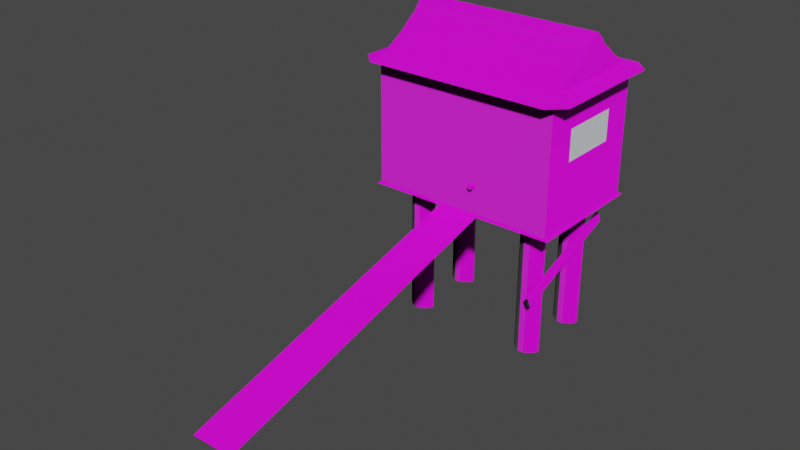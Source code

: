 # Source: House.blend  (saved by Blender 2.83.19; exported with 4.5.12 LTS)
import bpy
from mathutils import Matrix  # noqa: F401  (used for matrix-valued properties, if any)

bpy.ops.wm.read_factory_settings(use_empty=True)
scene = bpy.context.scene
scene.name = 'Scene'

# ---- collections
col_collection = bpy.data.collections.new('Collection'); scene.collection.children.link(col_collection)

# ---- images (referenced by path relative to the original .blend; pixels are not part of the script)
import os
ASSET_DIR = os.environ.get("B2B_ASSET_DIR", "")  # directory of the original .blend (textures are referenced by path, not embedded)
HERE = os.path.dirname(os.path.abspath(__file__))  # packed textures are extracted next to this script under _unpacked/

def load_image(name, relpath, width, height, colorspace="sRGB"):
    """Load a texture the original file referenced (path relative to the .blend, or extracted next to this script)."""
    p = next((c for c in (os.path.join(HERE, relpath), os.path.join(ASSET_DIR, relpath)) if relpath and os.path.exists(c)), "")
    if p:
        img = bpy.data.images.load(p, check_existing=True)
        img.name = name
    else:  # same state as the original file: an image datablock whose file is absent (Cycles renders it pink)
        img = bpy.data.images.new(name, width, height)
        img.source = "FILE"
        img.filepath = "//" + (relpath or name)
    img.colorspace_settings.name = colorspace
    return img
img_planks012_1k_color_png = load_image('Planks012_1K_Color.png', 'Planks012_1K_Color.png', 1024, 1024, 'sRGB')
img_planks012_1k_normal_png = load_image('Planks012_1K_Normal.png', 'Planks012_1K_Normal.png', 1024, 1024, 'sRGB')
img_wood_shingles_1_png = load_image('wood_shingles_1.png', 'wood_shingles_1.png', 1024, 1024, 'sRGB')
img_wood_shingles_1_normal_png = load_image('wood_shingles_1.normal.png', 'wood_shingles_1.normal.png', 1024, 1024, 'sRGB')
img_metal008_1k_color_png = load_image('Metal008_1K_Color.png', 'Metal008_1K_Color.png', 1024, 1024, 'sRGB')
img_metal008_1k_normal_png = load_image('Metal008_1K_Normal.png', 'Metal008_1K_Normal.png', 1024, 1024, 'sRGB')

# ---- materials (node trees are filled in below, after node groups)
mat_planks = bpy.data.materials.new('Planks')
mat_planks.alpha_threshold = 0.0
mat_planks.use_transparent_shadow = False
mat_planks.line_color = (0.0, 0.0, 0.0, 1.0)
mat_shingles = bpy.data.materials.new('Shingles')
mat_shingles.use_transparent_shadow = False
mat_glass = bpy.data.materials.new('Glass')
mat_glass.use_transparent_shadow = False
mat_brass = bpy.data.materials.new('Brass')
mat_brass.use_transparent_shadow = False

# ---- material node trees
mat_planks.use_nodes = True; mat_planks.node_tree.nodes.clear()
_N = mat_planks.node_tree.nodes; _L = mat_planks.node_tree.links
n0 = _N.new('ShaderNodeTexImage'); n0.name = 'Image Texture'; n0.location = (-411, 231)
n0.image = img_planks012_1k_color_png
n1 = _N.new('ShaderNodeTexImage'); n1.name = 'Image Texture.001'; n1.location = (-399, -196)
n1.image = img_planks012_1k_normal_png
n2 = _N.new('ShaderNodeOutputMaterial'); n2.name = 'Material Output'; n2.location = (856, 280)
n3 = _N.new('ShaderNodeMixShader'); n3.name = 'Mix Shader'; n3.location = (497, 228)
n4 = _N.new('ShaderNodeBsdfPrincipled'); n4.name = 'Principled BSDF'; n4.location = (10, 300)
n4.distribution = 'GGX'
n4.subsurface_method = 'BURLEY'
n4.inputs[2].default_value = 0.4
n4.inputs[3].default_value = 1.45
n4.inputs[27].default_value = (0.0, 0.0, 0.0, 1.0)
n4.inputs[28].default_value = 1.0
n5 = _N.new('ShaderNodeNewGeometry'); n5.name = 'Geometry'; n5.location = (304, 447)
n6 = _N.new('ShaderNodeBsdfDiffuse'); n6.name = 'Diffuse BSDF'; n6.location = (307, -5)
n6.inputs[0].default_value = (0.0, 0.0, 0.0, 1.0)
_L.new(n0.outputs[0], n4.inputs[0])
_L.new(n1.outputs[0], n4.inputs[5])
_L.new(n4.outputs[0], n3.inputs[1])
_L.new(n3.outputs[0], n2.inputs[0])
_L.new(n5.outputs[6], n3.inputs[0])
_L.new(n6.outputs[0], n3.inputs[2])
n2.is_active_output = True
mat_shingles.use_nodes = True; mat_shingles.node_tree.nodes.clear()
_N = mat_shingles.node_tree.nodes; _L = mat_shingles.node_tree.links
n0 = _N.new('ShaderNodeOutputMaterial'); n0.name = 'Material Output'; n0.location = (874, 251)
n1 = _N.new('ShaderNodeMixShader'); n1.name = 'Mix Shader'; n1.location = (554, 187)
n2 = _N.new('ShaderNodeTexImage'); n2.name = 'Image Texture'; n2.location = (-307, 93)
n2.image = img_wood_shingles_1_png
n3 = _N.new('ShaderNodeTexImage'); n3.name = 'Image Texture.001'; n3.location = (-353, -309)
n3.image = img_wood_shingles_1_normal_png
n4 = _N.new('ShaderNodeNewGeometry'); n4.name = 'Geometry'; n4.location = (350, 400)
n5 = _N.new('ShaderNodeBsdfPrincipled'); n5.name = 'Principled BSDF'; n5.location = (-17, 113)
n5.distribution = 'GGX'
n5.subsurface_method = 'BURLEY'
n5.inputs[3].default_value = 1.45
n5.inputs[27].default_value = (0.0, 0.0, 0.0, 1.0)
n5.inputs[28].default_value = 1.0
n6 = _N.new('ShaderNodeBsdfDiffuse'); n6.name = 'Diffuse BSDF'; n6.location = (307, -5)
n6.inputs[0].default_value = (0.0, 0.0, 0.0, 1.0)
_L.new(n2.outputs[0], n5.inputs[0])
_L.new(n3.outputs[0], n5.inputs[5])
_L.new(n1.outputs[0], n0.inputs[0])
_L.new(n4.outputs[6], n1.inputs[0])
_L.new(n5.outputs[0], n1.inputs[1])
_L.new(n6.outputs[0], n1.inputs[2])
n0.is_active_output = True
mat_glass.use_nodes = True; mat_glass.node_tree.nodes.clear()
_N = mat_glass.node_tree.nodes; _L = mat_glass.node_tree.links
n0 = _N.new('ShaderNodeBsdfPrincipled'); n0.name = 'Principled BSDF'; n0.location = (10, 300)
n0.distribution = 'GGX'
n0.subsurface_method = 'BURLEY'
n0.inputs[0].default_value = (0.8228, 0.8714, 0.8879, 1.0)
n0.inputs[3].default_value = 1.45
n0.inputs[27].default_value = (0.0, 0.0, 0.0, 1.0)
n0.inputs[28].default_value = 1.0
n1 = _N.new('ShaderNodeOutputMaterial'); n1.name = 'Material Output'; n1.location = (300, 300)
_L.new(n0.outputs[0], n1.inputs[0])
n1.is_active_output = True
mat_brass.use_nodes = True; mat_brass.node_tree.nodes.clear()
_N = mat_brass.node_tree.nodes; _L = mat_brass.node_tree.links
n0 = _N.new('ShaderNodeBsdfPrincipled'); n0.name = 'Principled BSDF'; n0.location = (10, 300)
n0.distribution = 'GGX'
n0.subsurface_method = 'BURLEY'
n0.inputs[3].default_value = 1.45
n0.inputs[27].default_value = (0.0, 0.0, 0.0, 1.0)
n0.inputs[28].default_value = 1.0
n1 = _N.new('ShaderNodeOutputMaterial'); n1.name = 'Material Output'; n1.location = (300, 300)
n2 = _N.new('ShaderNodeTexImage'); n2.name = 'Image Texture'; n2.location = (-280, 280)
n2.image = img_metal008_1k_color_png
n3 = _N.new('ShaderNodeTexImage'); n3.name = 'Image Texture.001'; n3.location = (-338, -118)
n3.image = img_metal008_1k_normal_png
_L.new(n0.outputs[0], n1.inputs[0])
_L.new(n2.outputs[0], n0.inputs[0])
n1.is_active_output = True

# ---- world
world_world = bpy.data.worlds.new('World'); scene.world = world_world
world_world.use_nodes = True; world_world.node_tree.nodes.clear()
_N = world_world.node_tree.nodes; _L = world_world.node_tree.links
n0 = _N.new('ShaderNodeOutputWorld'); n0.name = 'World Output'; n0.location = (300, 300)
n1 = _N.new('ShaderNodeBackground'); n1.name = 'Background'; n1.location = (10, 300)
n1.inputs[0].default_value = (0.05088, 0.05088, 0.05088, 1.0)
_L.new(n1.outputs[0], n0.inputs[0])
n0.is_active_output = True
world_world.color = (0.05088, 0.05088, 0.05088)
world_world.use_sun_shadow = False
world_world.sun_shadow_jitter_overblur = 0.0

# ---- meshes
me_cube = bpy.data.meshes.new('Cube')
me_cube.from_pydata([(4.872, -3.631, -5.001), (4.872, 3.873, -2.227), (4.872, -3.873, -4.344), (5.072, -3.631, -5.001), (5.072, 3.873, -2.227), (5.072, -3.873, -4.344), (5.072, 3.631, -1.571), (4.872, 3.631, -1.571), (6.0, 5.0, 8.0), (6.0, -4.0, 8.0), (-6.0, 5.0, 8.0), (-6.0, -4.0, 8.0), (6.0, 0.0, 11.0), (-6.0, 0.0, 11.0), (6.0, 0.0, 11.0), (-6.0, 0.0, 11.0), (-6.0, -0.5198, 10.57), (-6.0, -0.854, 10.14), (-6.0, -1.449, 9.714), (-6.0, -1.932, 9.286), (-6.0, -2.636, 8.857), (6.0, -2.636, 8.857), (6.0, -1.932, 9.286), (6.0, -1.449, 9.714), (6.0, -0.854, 10.14), (6.0, -0.5198, 10.57), (6.0, 0.5198, 10.57), (6.0, 0.854, 10.14), (6.0, 1.449, 9.714), (6.0, 1.932, 9.286), (6.0, 2.636, 8.857), (-6.0, 2.636, 8.857), (-6.0, 1.932, 9.286), (-6.0, 1.449, 9.714), (-6.0, 0.854, 10.14), (-6.0, 0.5198, 10.57), (-1.315, -4.0, 0.0), (1.315, -4.0, 4.0), (1.315, -4.0, 0.0), (-1.315, -4.0, 4.0), (-6.0, -4.0, 8.0), (-6.0, -3.356, 8.429), (-6.0, -5.0, 8.0), (6.0, -4.0, 8.0), (6.0, -5.0, 8.0), (6.0, -3.356, 8.429), (-6.0, -4.0, 0.0), (6.0, -4.0, 0.0), (-6.0, -4.0, 8.0), (6.0, -4.0, 8.0), (7.0, 4.0, 8.0), (7.0, -4.0, 8.0), (6.0, 4.0, 0.0), (-6.0, 4.0, 0.0), (6.0, 4.0, 8.0), (6.0, 4.0, 8.0), (-6.0, 4.0, 8.0), (-6.0, 4.0, 8.0), (6.0, 3.356, 8.429), (-6.0, 3.356, 8.429), (6.0, 4.0, 8.0), (-6.0, 4.0, 8.0), (-7.0, -4.0, 8.0), (-7.0, 4.0, 8.0), (6.0, 4.0, 4.0), (-6.0, 4.0, 4.0), (6.0, 0.0, 8.0), (-6.0, 0.0, 8.0), (-6.0, -4.0, 4.0), (6.0, -4.0, 4.0), (6.0, 0.0, 4.0), (-6.0, 0.0, 4.0), (6.0, 4.0, 2.0), (-6.0, 4.0, 2.0), (6.0, -2.0, 8.0), (-6.0, 2.0, 8.0), (-6.0, -4.0, 6.0), (6.0, -4.0, 2.0), (6.0, 4.0, 6.0), (-6.0, 4.0, 6.0), (6.0, 2.0, 8.0), (-6.0, -2.0, 8.0), (-6.0, -4.0, 2.0), (6.0, -4.0, 6.0), (6.0, -2.0, 4.0), (6.0, 2.0, 4.0), (6.0, 0.0, 6.0), (-6.0, 2.0, 4.0), (-6.0, -2.0, 4.0), (-6.0, 0.0, 6.0), (-6.0, -2.0, 6.0), (6.0, 2.0, 6.0), (6.0, -2.0, 6.0), (-6.0, 2.0, 6.0), (-6.237, -4.158, -0.1022), (6.237, -4.158, -0.1022), (6.237, 4.158, -0.1022), (-6.237, 4.158, -0.1022), (3.284, 2.079, -0.1022), (-3.284, 2.079, -0.1022), (-3.284, -2.079, -0.1022), (3.284, -2.079, -0.1022), (-4.678, -2.599, -0.1022), (-4.678, 2.599, -0.1022), (4.678, 2.599, -0.1022), (4.678, -2.599, -0.1022), (3.898, 1.559, -0.1022), (-3.898, 1.559, -0.1022), (3.898, -1.559, -0.1022), (-3.898, -1.559, -0.1022), (-3.508, -4.158, -0.1022), (3.508, 4.158, -0.1022), (3.284, 2.339, -0.1022), (-3.284, 2.339, -0.1022), (4.902, 2.079, -0.1022), (4.902, -2.079, -0.1022), (4.678, -1.819, -0.1022), (-4.678, -1.819, -0.1022), (-4.902, 2.079, -0.1022), (-4.902, -2.079, -0.1022), (3.508, -4.158, -0.1022), (-3.508, 4.158, -0.1022), (-3.284, -2.339, -0.1022), (3.284, -2.339, -0.1022), (-4.678, 1.819, -0.1022), (4.678, 1.819, -0.1022), (3.898, -2.859, -0.1022), (3.508, -2.599, -0.1022), (4.288, 1.559, -0.1022), (3.898, 2.859, -0.1022), (3.508, 2.599, -0.1022), (-4.288, 1.559, -0.1022), (-3.898, -2.859, -0.1022), (-3.508, -2.599, -0.1022), (4.288, -1.559, -0.1022), (-4.288, -1.559, -0.1022), (-3.898, 2.859, -0.1022), (-3.508, 2.599, -0.1022), (4.902, 2.339, -0.1022), (-4.288, 2.859, -0.1022), (3.508, -1.819, -0.1022), (-4.902, -2.339, -0.1022), (-4.288, -2.859, -0.1022), (-3.508, 1.819, -0.1022), (4.288, 2.859, -0.1022), (3.508, 1.819, -0.1022), (4.902, -2.339, -0.1022), (4.288, -2.859, -0.1022), (-4.902, 2.339, -0.1022), (-3.508, -1.819, -0.1022), (3.284, 2.339, -8.883), (3.284, 2.079, -8.883), (-3.284, 2.339, -8.883), (-3.284, 2.079, -8.883), (4.678, -1.819, -8.883), (4.902, -2.079, -8.883), (4.288, 1.559, -8.883), (3.898, 1.559, -8.883), (4.288, -1.559, -8.883), (3.898, -1.559, -8.883), (-3.508, 2.599, -8.883), (-3.898, 2.859, -8.883), (-4.678, -1.819, -8.883), (-4.902, -2.079, -8.883), (-3.284, -2.079, -8.883), (-3.284, -2.339, -8.883), (3.284, -2.079, -8.883), (3.284, -2.339, -8.883), (-4.902, 2.079, -8.883), (-4.678, 1.819, -8.883), (4.902, 2.079, -8.883), (4.678, 1.819, -8.883), (3.898, -2.859, -8.883), (3.508, -2.599, -8.883), (3.898, 2.859, -8.883), (3.508, 2.599, -8.883), (-3.898, 1.559, -8.883), (-4.288, 1.559, -8.883), (-3.508, -2.599, -8.883), (-3.898, -2.859, -8.883), (-3.898, -1.559, -8.883), (-4.288, -1.559, -8.883), (4.902, 2.339, -8.883), (4.678, 2.599, -8.883), (-4.288, 2.859, -8.883), (-4.678, 2.599, -8.883), (3.508, -1.819, -8.883), (-4.902, -2.339, -8.883), (-4.678, -2.599, -8.883), (-4.288, -2.859, -8.883), (-3.508, 1.819, -8.883), (4.288, 2.859, -8.883), (3.508, 1.819, -8.883), (4.902, -2.339, -8.883), (4.678, -2.599, -8.883), (4.288, -2.859, -8.883), (-4.902, 2.339, -8.883), (-3.508, -1.819, -8.883), (4.872, -2.044, -4.414), (4.902, -2.079, -4.427), (4.872, 2.374, -2.782), (4.902, 2.339, -2.794), (4.902, 2.079, -2.89), (4.872, -2.374, -4.536), (4.902, -2.339, -4.523), (4.872, 2.044, -2.903), (4.872, -2.044, -3.668), (4.872, 2.374, -2.035), (4.872, -2.374, -3.79), (4.872, 2.044, -2.157), (4.902, -2.079, -3.681), (4.902, 2.339, -2.048), (4.902, 2.079, -2.144), (4.902, -2.339, -3.777)], [], [(1, 4, 3, 0, 203, 204, 199, 198, 205, 202, 201, 200), (0, 2, 208, 203), (3, 5, 2, 0), (4, 6, 5, 3), (6, 7, 207, 211, 212, 209, 206, 210, 213, 208, 2, 5), (1, 7, 6, 4), (53, 57, 55, 52), (16, 25, 12, 13), (26, 35, 15, 14), (58, 30, 29, 28, 27, 26, 14, 12, 25, 24, 23, 22, 21, 45), (41, 20, 19, 18, 17, 16, 13, 15, 35, 34, 33, 32, 31, 59), (8, 10, 59, 58), (58, 59, 31, 30), (30, 31, 32, 29), (29, 32, 33, 28), (28, 33, 34, 27), (27, 34, 35, 26), (42, 44, 45, 41), (41, 45, 21, 20), (20, 21, 22, 19), (19, 22, 23, 18), (18, 23, 24, 17), (17, 24, 25, 16), (11, 46, 36, 39, 37, 38, 47, 9), (44, 42, 48, 49), (40, 48, 42, 41), (54, 50, 51, 43, 74, 66, 80), (54, 58, 45, 43, 74, 66, 80), (51, 44, 43, 49), (51, 45, 44), (10, 8, 60, 61), (54, 60, 8, 50), (8, 58, 50), (45, 51, 50, 58), (40, 62, 63, 56, 75, 67, 81), (40, 41, 59, 56, 75, 67, 81), (10, 61, 56, 63), (42, 62, 48, 40), (41, 62, 42), (59, 10, 63), (59, 63, 62, 41), (45, 49, 44), (87, 65, 73, 53, 46, 82, 68, 88, 71), (74, 43, 83, 69, 84, 92, 86, 91, 85, 64, 78, 54, 80, 66), (88, 90, 89, 93, 87, 71), (84, 69, 77, 47, 52, 72, 64, 85, 70), (85, 91, 86, 92, 84, 70), (75, 56, 79, 65, 87, 93, 89, 90, 88, 68, 76, 40, 81, 67), (46, 53, 97, 94), (52, 47, 95, 96), (47, 46, 94, 110, 120, 95), (53, 52, 96, 111, 121, 97), (131, 124, 169, 177), (119, 117, 162, 163), (95, 120, 127, 126, 147, 105, 146, 115, 116, 134, 108, 140, 145, 106, 128, 125, 114, 138, 104, 144, 129, 130, 111, 96), (117, 119, 141, 102, 142, 132, 133, 110, 94, 97, 121, 137, 136, 139, 103, 148, 118, 124, 131, 107, 143, 149, 109, 135), (147, 126, 172, 195), (104, 138, 211, 207, 200, 201, 182, 183), (110, 133, 122, 100, 149, 143, 99, 113, 137, 121, 111, 130, 112, 98, 145, 140, 101, 123, 127, 120), (160, 152, 153, 190, 176, 177, 169, 168, 196, 185, 184, 161), (183, 182, 170, 171, 156, 157, 192, 151, 150, 175, 174, 191), (158, 154, 155, 193, 194, 195, 172, 173, 167, 166, 186, 159), (178, 179, 189, 188, 187, 163, 162, 181, 180, 197, 164, 165), (103, 139, 184, 185), (144, 104, 183, 191), (98, 112, 150, 151), (139, 136, 161, 184), (118, 148, 196, 168), (129, 144, 191, 174), (113, 99, 153, 152), (117, 135, 181, 162), (148, 103, 185, 196), (100, 122, 165, 164), (112, 130, 175, 150), (116, 115, 210, 206, 198, 199, 155, 154), (101, 140, 186, 166), (134, 116, 154, 158), (123, 101, 166, 167), (128, 106, 157, 156), (149, 100, 164, 197), (124, 118, 168, 169), (125, 128, 156, 171), (108, 134, 158, 159), (140, 108, 159, 186), (114, 125, 171, 170, 202, 205, 209, 212), (145, 98, 151, 192), (136, 137, 160, 161), (141, 119, 163, 187), (109, 149, 197, 180), (126, 127, 173, 172), (106, 145, 192, 157), (102, 141, 187, 188), (130, 129, 174, 175), (122, 133, 178, 165), (137, 113, 152, 160), (107, 131, 177, 176), (127, 123, 167, 173), (142, 102, 188, 189), (133, 132, 179, 178), (115, 146, 213, 210), (132, 142, 189, 179), (135, 109, 180, 181), (146, 105, 194, 193, 204, 203, 208, 213), (99, 143, 190, 153), (138, 114, 212, 211), (105, 147, 195, 194), (143, 107, 176, 190), (198, 206, 209, 205), (200, 207, 7, 1), (199, 204, 193, 155), (201, 202, 170, 182)])
me_cube.polygons.foreach_set('material_index', [0, 0, 0, 0, 0, 0, 0, 1, 1, 0, 0, 1, 1, 1, 1, 1, 1, 1, 1, 1, 1, 1, 1, 0, 1, 0, 0, 0, 0, 0, 1, 0, 1, 0, 0, 0, 1, 0, 0, 1, 0, 0, 0, 0, 2, 0, 2, 0, 0, 0, 0, 0, 0, 0, 0, 0, 0, 0, 0, 0, 0, 0, 0, 0, 0, 0, 0, 0, 0, 0, 0, 0, 0, 0, 0, 0, 0, 0, 0, 0, 0, 0, 0, 0, 0, 0, 0, 0, 0, 0, 0, 0, 0, 0, 0, 0, 0, 0, 0, 0, 0, 0, 0, 0, 0, 0, 0, 0, 0, 0, 0])
_uv = me_cube.uv_layers.new(name='UVMap')
_uv.uv.foreach_set('vector', [0.125, 0.5, 0.375, 0.5, 0.375, 0.75, 0.125, 0.75, 0.125, 0.7081, 0.1624, 0.707, 0.1624, 0.6983, 0.125, 0.6971, 0.125, 0.5609, 0.1624, 0.5598, 0.1624, 0.5511, 0.125, 0.55, 0.375, 0.0, 0.625, 0.0, 0.625, 0.04996, 0.375, 0.04188, 0.375, 0.75, 0.625, 0.75, 0.625, 1.0, 0.375, 1.0, 0.375, 0.5, 0.625, 0.5, 0.625, 0.75, 0.375, 0.75, 0.625, 0.5, 0.875, 0.5, 0.875, 0.5419, 0.8376, 0.543, 0.8376, 0.5517, 0.875, 0.5529, 0.875, 0.6891, 0.8376, 0.6902, 0.8376, 0.6989, 0.875, 0.7, 0.875, 0.75, 0.625, 0.75, 0.375, 0.25, 0.625, 0.25, 0.625, 0.5, 0.375, 0.5, 0.9999, 0.0001001, 0.9999, 0.9999, 9.998e-05, 0.9999, 0.0001001, 9.998e-05, 6.468e-05, 0.8543, 0.9999, 0.8543, 0.9999, 0.9967, 6.47e-05, 0.9967, 6.464e-05, 0.8543, 0.9999, 0.8543, 0.9999, 0.9967, 6.466e-05, 0.9967, 0.3226, 0.9195, 0.269, 0.8295, 0.2155, 0.7415, 0.1619, 0.6811, 0.1083, 0.6067, 0.05476, 0.565, 6.132e-05, 0.5009, 0.001195, 0.5, 0.05476, 0.435, 0.1083, 0.3933, 0.1619, 0.3189, 0.2155, 0.2585, 0.269, 0.1705, 0.3226, 0.08049, 0.3226, 0.9195, 0.269, 0.8295, 0.2155, 0.7415, 0.1619, 0.6811, 0.1083, 0.6067, 0.05476, 0.565, 6.132e-05, 0.5009, 0.001195, 0.5, 0.05476, 0.435, 0.1083, 0.3933, 0.1619, 0.3189, 0.2155, 0.2585, 0.269, 0.1705, 0.3226, 0.08049, 6.454e-05, -0.3691, 0.9999, -0.3691, 0.9999, 0.1424, 6.456e-05, 0.1424, 6.456e-05, 0.1424, 0.9999, 0.1424, 0.9999, 0.2848, 6.458e-05, 0.2848, 6.458e-05, 0.2848, 0.9999, 0.2848, 0.9999, 0.4272, 6.459e-05, 0.4272, 6.459e-05, 0.4272, 0.9999, 0.4272, 0.9999, 0.5696, 6.461e-05, 0.5696, 6.461e-05, 0.5696, 0.9999, 0.5696, 0.9999, 0.7119, 6.463e-05, 0.7119, 6.463e-05, 0.7119, 0.9999, 0.7119, 0.9999, 0.8543, 6.464e-05, 0.8543, 6.454e-05, -0.3632, 0.9999, -0.3632, 0.9999, 0.1424, 6.456e-05, 0.1424, 6.456e-05, 0.1424, 0.9999, 0.1424, 0.9999, 0.2848, 6.459e-05, 0.2848, 6.459e-05, 0.2848, 0.9999, 0.2848, 0.9999, 0.4272, 6.461e-05, 0.4272, 6.461e-05, 0.4272, 0.9999, 0.4272, 0.9999, 0.5696, 6.463e-05, 0.5696, 6.463e-05, 0.5696, 0.9999, 0.5696, 0.9999, 0.7119, 6.465e-05, 0.7119, 6.465e-05, 0.7119, 0.9999, 0.7119, 0.9999, 0.8543, 6.468e-05, 0.8543, 0.9999, 0.0001001, 0.9999, 0.9999, 0.625, 0.9999, 0.625, 0.5, 0.375, 0.5, 0.375, 0.9999, 9.998e-05, 0.9999, 0.0001001, 9.998e-05, 2.934e-05, 1.0, 2.887e-05, 2.887e-05, 0.08336, 2.891e-05, 0.08336, 1.0, 0.3761, 0.9999, 6.454e-05, 6.482e-05, 6.454e-05, 6.482e-05, 0.3226, 0.9195, 0.125, 1.0, 3.541e-05, 1.0, 3.535e-05, 3.535e-05, 0.125, 3.535e-05, 0.125, 0.25, 0.125, 0.5, 0.125, 0.75, 0.3761, 0.9999, 0.3226, 0.9195, 0.3226, 0.08049, 0.3761, 6.132e-05, 0.3761, 0.25, 0.3761, 0.5, 0.3761, 0.75, 9.913e-05, 0.9656, 0.9999, 9.913e-05, 0.9999, 0.9829, 0.9827, 0.9827, 0.8862, 0.9996, 9.505e-05, 0.7904, 0.9037, 9.505e-05, 0.08336, 2.887e-05, 0.08336, 1.0, 2.887e-05, 1.0, 2.93e-05, 2.887e-05, 0.9828, 9.912e-05, 0.9828, 0.01725, 0.9828, 0.9999, 9.912e-05, 0.01725, 0.6072, 7.791e-05, 0.6072, 0.9999, 7.791e-05, 0.5697, 0.02925, 0.08029, 0.1663, 0.002421, 0.1489, 0.9998, 4.077e-05, 0.9167, 1.0, 3.535e-05, 1.0, 0.125, 3.535e-05, 0.125, 3.538e-05, 3.535e-05, 0.25, 3.535e-05, 0.5, 3.535e-05, 0.75, 3.535e-05, 0.3761, 0.9999, 0.3226, 0.9195, 0.3226, 0.08049, 0.3761, 6.132e-05, 0.3761, 0.25, 0.3761, 0.5, 0.3761, 0.75, 0.9656, 9.912e-05, 0.9828, 0.9828, 0.9828, 0.9999, 9.912e-05, 0.9999, 0.5086, 7.131e-05, 0.5086, 0.9999, 7.131e-05, 0.5088, 0.00872, 0.5, 9.357e-05, 0.1783, 0.8758, 9.357e-05, 0.8758, 0.9999, 0.6072, 7.791e-05, 0.6072, 0.9999, 7.791e-05, 0.4303, 3.706e-05, 0.9219, 0.1374, 1.0, 0.1374, 3.706e-05, 0.00142, 0.08047, 0.3226, 0.08049, 0.9999, 6.454e-05, 0.9999, 6.454e-05, 0.2501, 0.5, 0.0001, 0.5, 0.0001, 0.25, 0.0001001, 9.998e-05, 0.9999, 0.0001001, 0.9999, 0.2501, 0.9999, 0.5, 0.7499, 0.5, 0.5, 0.5, 0.7499, 0.0001001, 0.9999, 0.0001001, 0.9999, 0.2501, 0.9999, 0.5, 0.7499, 0.5, 0.7499, 0.2501, 0.5, 0.2501, 0.2501, 0.25, 0.2501, 0.5, 0.0001, 0.5, 0.0001, 0.25, 0.0001001, 9.998e-05, 0.2501, 0.0001, 0.5, 0.0001001, 0.7499, 0.5, 0.7499, 0.7499, 0.5, 0.7499, 0.25, 0.7499, 0.2501, 0.5, 0.5, 0.5, 0.7499, 0.5, 0.9999, 0.5, 0.9999, 0.75, 0.9999, 0.9999, 9.998e-05, 0.9999, 0.0001, 0.7499, 0.0001, 0.5, 0.2501, 0.5, 0.5, 0.5, 0.2501, 0.5, 0.2501, 0.25, 0.5, 0.2501, 0.7499, 0.2501, 0.7499, 0.5, 0.5, 0.5, 0.25, 0.9999, 9.998e-05, 0.9999, 0.0001, 0.7499, 0.0001, 0.5, 0.2501, 0.5, 0.25, 0.7499, 0.5, 0.7499, 0.7499, 0.7499, 0.7499, 0.5, 0.9999, 0.5, 0.9999, 0.7499, 0.9999, 0.9999, 0.7499, 0.9999, 0.5, 0.9999, 1.762e-05, 0.981, 1.874e-05, 0.01902, 0.03105, 1.762e-05, 0.03105, 1.0, 1.762e-05, 0.981, 1.882e-05, 0.01902, 0.03105, 1.762e-05, 0.03105, 1.0, 5.641e-05, 0.9811, 1.309e-05, 0.02158, 0.01714, 1.309e-05, 0.01714, 0.2188, 0.01714, 0.7812, 0.01714, 1.0, 5.649e-05, 0.9811, 1.309e-05, 0.02158, 0.01714, 1.309e-05, 0.01714, 0.2188, 0.01714, 0.7812, 0.01714, 1.0, 0.0001978, 0.4347, 0.0001977, 0.3814, 0.9998, 0.3814, 0.9998, 0.4347, 0.0001978, 0.6109, 0.0001977, 0.5719, 0.9998, 0.5719, 0.9998, 0.6109, 0.9999, 0.9999, 0.7812, 0.9999, 0.7812, 0.8124, 0.8124, 0.8437, 0.8437, 0.8437, 0.8749, 0.8124, 0.9062, 0.7812, 0.9062, 0.75, 0.8749, 0.7187, 0.8437, 0.6875, 0.8124, 0.6875, 0.7812, 0.7187, 0.7812, 0.2813, 0.8124, 0.3125, 0.8437, 0.3125, 0.8749, 0.2813, 0.9062, 0.2501, 0.9062, 0.2188, 0.8749, 0.1876, 0.8437, 0.1563, 0.8124, 0.1563, 0.7812, 0.1876, 0.7812, 0.0001, 0.9999, 9.998e-05, 0.1251, 0.7187, 0.09383, 0.75, 0.09383, 0.7812, 0.1251, 0.8124, 0.1563, 0.8437, 0.1876, 0.8437, 0.2188, 0.8124, 0.2188, 0.9999, 0.0001, 0.9999, 9.998e-05, 0.0001001, 0.2188, 0.0001001, 0.2188, 0.1876, 0.1876, 0.1563, 0.1563, 0.1563, 0.1251, 0.1876, 0.09383, 0.2188, 0.09383, 0.2501, 0.1251, 0.2813, 0.1563, 0.3125, 0.1876, 0.3125, 0.2188, 0.2813, 0.2188, 0.7187, 0.1876, 0.6875, 0.1563, 0.6875, 0.9999, 0.2589, 0.9999, 0.3033, 6.004e-05, 0.3033, 5.993e-05, 0.2589, 1.0, 0.09779, 1.0, 0.1369, 0.7784, 0.1369, 0.7798, 0.1316, 0.6948, 0.1316, 0.6934, 0.1369, 4.533e-05, 0.1369, 4.544e-05, 0.09779, 0.2188, 0.9999, 0.2188, 0.8124, 0.2501, 0.7812, 0.2501, 0.75, 0.2188, 0.7187, 0.2188, 0.2813, 0.25, 0.2501, 0.25, 0.2188, 0.2188, 0.1876, 0.2188, 0.0001001, 0.7812, 0.0001, 0.7812, 0.1876, 0.7499, 0.2188, 0.7499, 0.2501, 0.7812, 0.2813, 0.7812, 0.7187, 0.7499, 0.75, 0.7499, 0.7812, 0.7812, 0.8124, 0.7812, 0.9999, 0.2188, 0.1876, 0.25, 0.2188, 0.25, 0.2501, 0.2188, 0.2813, 0.1876, 0.3125, 0.1563, 0.3125, 0.1251, 0.2813, 0.09383, 0.2501, 0.09383, 0.2188, 0.1251, 0.1876, 0.1563, 0.1563, 0.1876, 0.1563, 0.8749, 0.1876, 0.9062, 0.2188, 0.9062, 0.2501, 0.8749, 0.2813, 0.8437, 0.3125, 0.8124, 0.3125, 0.7812, 0.2813, 0.7499, 0.2501, 0.7499, 0.2188, 0.7812, 0.1876, 0.8124, 0.1563, 0.8437, 0.1563, 0.8437, 0.6875, 0.8749, 0.7187, 0.9062, 0.75, 0.9062, 0.7812, 0.8749, 0.8124, 0.8437, 0.8437, 0.8124, 0.8437, 0.7812, 0.8124, 0.7499, 0.7812, 0.7499, 0.75, 0.7812, 0.7187, 0.8124, 0.6875, 0.2188, 0.8124, 0.1876, 0.8437, 0.1563, 0.8437, 0.1251, 0.8124, 0.09383, 0.7812, 0.09383, 0.75, 0.1251, 0.7187, 0.1563, 0.6875, 0.1876, 0.6875, 0.2188, 0.7187, 0.2501, 0.75, 0.2501, 0.7812, 0.9999, 0.03913, 0.9999, 0.09248, 5.087e-05, 0.09248, 5.098e-05, 0.03913, 1.0, 0.04444, 1.0, 0.09779, 4.544e-05, 0.09779, 4.544e-05, 0.04444, 0.0001981, 0.1222, 0.0001981, 0.0926, 0.9998, 0.0926, 0.9998, 0.1222, 0.9999, 0.09248, 0.9999, 0.1369, 5.098e-05, 0.1369, 5.087e-05, 0.09248, 0.0001977, 0.3423, 0.0001977, 0.3127, 0.9998, 0.3127, 0.9998, 0.3423, 1.0, 4.658e-05, 1.0, 0.04444, 4.544e-05, 0.04444, 4.544e-05, 4.533e-05, 0.9999, 0.2293, 0.9999, 0.2589, 5.109e-05, 0.2589, 5.109e-05, 0.2293, 0.9999, 5.163e-05, 0.9999, 0.0534, 5.087e-05, 0.0534, 5.098e-05, 5.087e-05, 0.9999, 5.212e-05, 0.9999, 0.03913, 5.098e-05, 0.03913, 5.087e-05, 5.087e-05, 0.9999, 0.1902, 0.9999, 0.2198, 5.109e-05, 0.2198, 5.098e-05, 0.1902, 0.0001981, 0.0926, 0.000198, 0.05354, 0.9998, 0.05353, 0.9998, 0.0926, 0.9999, 0.0978, 0.9999, 0.1369, 0.5924, 0.1369, 0.5939, 0.1317, 0.5089, 0.1317, 0.5074, 0.1369, 5.971e-05, 0.1369, 5.982e-05, 0.0978, 0.9998, 0.8997, 0.9998, 0.9387, 0.0001978, 0.9388, 0.0001977, 0.8997, 0.9999, 0.04445, 0.9999, 0.0978, 5.982e-05, 0.0978, 5.993e-05, 0.04445, 0.9998, 0.8701, 0.9998, 0.8997, 0.0001977, 0.8997, 0.0001977, 0.8701, 0.0001981, 0.259, 0.0001981, 0.2146, 0.9998, 0.2146, 0.9998, 0.259, 0.9999, 0.1511, 0.9999, 0.1902, 5.098e-05, 0.1902, 5.098e-05, 0.1511, 0.0001977, 0.3814, 0.0001977, 0.3423, 0.9998, 0.3423, 0.9998, 0.3814, 0.0001981, 0.3123, 0.0001981, 0.259, 0.9998, 0.259, 0.9998, 0.3123, 0.9999, 6.302e-05, 0.9999, 0.04445, 5.993e-05, 0.04445, 6.004e-05, 5.971e-05, 0.9998, 0.9387, 0.9998, 0.9921, 0.0001979, 0.9921, 0.0001978, 0.9388, 1.0, 0.1665, 1.0, 0.2055, 4.555e-05, 0.2055, 4.555e-05, 0.1665, 0.6824, 0.1665, 0.681, 0.1717, 0.766, 0.1717, 0.7674, 0.1665, 0.0001981, 0.1613, 0.0001981, 0.1222, 0.9998, 0.1222, 0.9998, 0.1613, 0.9999, 0.1369, 0.9999, 0.1902, 5.098e-05, 0.1902, 5.098e-05, 0.1369, 0.0001979, 0.6405, 0.0001978, 0.6109, 0.9998, 0.6109, 0.9998, 0.6405, 0.9999, 0.09779, 0.9999, 0.1511, 5.098e-05, 0.1511, 5.098e-05, 0.09779, 0.9999, 0.3033, 0.9999, 0.3566, 6.015e-05, 0.3566, 6.004e-05, 0.3033, 0.0001981, 0.2146, 0.0001981, 0.1613, 0.9998, 0.1613, 0.9998, 0.2146, 0.0001979, 0.6796, 0.0001979, 0.6405, 0.9998, 0.6405, 0.9998, 0.6796, 0.000198, 0.05354, 0.0001977, 0.0002018, 0.9998, 0.0001977, 0.9998, 0.05353, 0.9999, 0.2198, 0.9999, 0.2589, 5.109e-05, 0.2589, 5.109e-05, 0.2198, 0.9999, 0.1902, 0.9999, 0.2293, 5.109e-05, 0.2293, 5.098e-05, 0.1902, 0.0001978, 0.4791, 0.0001978, 0.4347, 0.9998, 0.4347, 0.9998, 0.4791, 0.9998, 0.831, 0.9998, 0.8701, 0.0001977, 0.8701, 0.0001978, 0.831, 0.0001979, 0.7329, 0.0001979, 0.6796, 0.9998, 0.6796, 0.9998, 0.7329, 0.0001978, 0.8306, 0.0001979, 0.7773, 0.9998, 0.7773, 0.9998, 0.8306, 0.9999, 0.1369, 0.9999, 0.1665, 0.5815, 0.1665, 0.5924, 0.1369, 0.0001979, 0.7773, 0.0001979, 0.7329, 0.9998, 0.7329, 0.9998, 0.7773, 0.9999, 0.0534, 0.9999, 0.09779, 5.098e-05, 0.09779, 5.087e-05, 0.0534, 0.9999, 0.1665, 0.9999, 0.2056, 5.982e-05, 0.2056, 5.971e-05, 0.1665, 0.4965, 0.1665, 0.4951, 0.1717, 0.58, 0.1717, 0.5815, 0.1665, 0.0001977, 0.5715, 0.0001978, 0.5324, 0.9998, 0.5324, 0.9998, 0.5715, 1.0, 0.1369, 1.0, 0.1665, 0.7674, 0.1665, 0.7784, 0.1369, 0.9999, 0.2056, 0.9999, 0.2589, 5.993e-05, 0.2589, 5.982e-05, 0.2056, 0.0001978, 0.5324, 0.0001978, 0.4791, 0.9998, 0.4791, 0.9998, 0.5324, 0.375, 0.05285, 0.625, 0.06094, 0.625, 0.1971, 0.375, 0.1891, 0.375, 0.2, 0.625, 0.2081, 0.625, 0.25, 0.375, 0.25, 0.5074, 0.1369, 0.4965, 0.1665, 5.971e-05, 0.1665, 5.971e-05, 0.1369, 0.6934, 0.1369, 0.6824, 0.1665, 4.555e-05, 0.1665, 4.533e-05, 0.1369])
me_cube.materials.append(mat_planks)
me_cube.materials.append(mat_shingles)
me_cube.materials.append(mat_glass)
me_cube.use_remesh_preserve_volume = False
me_cube.use_remesh_preserve_attributes = False
me_cube.use_mirror_vertex_groups = False
me_cube.update()
me_cube_001 = bpy.data.meshes.new('Cube.001')
me_cube_001.from_pydata([(0.9346, -4.001, 1.976), (1.09, -4.001, 1.886), (0.9346, -4.331, 1.976), (0.7787, -4.001, 1.886), (0.7787, -4.001, 1.706), (0.7787, -4.331, 1.886), (0.7787, -4.331, 1.706), (0.9346, -4.331, 1.616), (1.09, -4.331, 1.706), (0.9346, -4.001, 1.616), (1.09, -4.001, 1.706), (1.09, -4.331, 1.886), (-1.315, -4.0, 1.788e-07), (-1.315, -4.0, 4.001), (1.315, -4.0, 1.788e-07), (1.315, -4.0, 4.001)], [], [(0, 1, 10, 9, 4, 3), (0, 2, 11, 1), (3, 5, 2, 0), (4, 6, 5, 3), (11, 2, 5, 6, 7, 8), (9, 7, 6, 4), (10, 8, 7, 9), (1, 11, 8, 10), (12, 14, 15, 13)])
me_cube_001.polygons.foreach_set('material_index', [2, 2, 2, 2, 2, 2, 2, 2, 0])
_uv = me_cube_001.uv_layers.new(name='UVMap')
_uv.uv.foreach_set('vector', [0.433, 0.9999, 9.304e-05, 0.75, 9.304e-05, 0.25, 0.433, 9.304e-05, 0.866, 0.25, 0.866, 0.75, 0.5971, 0.5335, 0.9314, 0.2132, 0.9314, 0.7302, 0.4972, 0.5584, 0.5266, 0.4696, 0.4601, 9.65e-05, 0.9314, 0.2132, 0.5971, 0.5335, 0.4343, 0.4416, 9.685e-05, 0.2698, 0.4601, 9.65e-05, 0.5266, 0.4696, 0.866, 0.75, 0.433, 0.9999, 9.313e-05, 0.75, 9.304e-05, 0.25, 0.433, 9.304e-05, 0.866, 0.25, 0.3344, 0.4665, 9.65e-05, 0.7868, 9.685e-05, 0.2698, 0.4343, 0.4416, 0.4049, 0.5304, 0.4714, 0.9999, 9.65e-05, 0.7868, 0.3344, 0.4665, 0.4972, 0.5584, 0.9314, 0.7302, 0.4714, 0.9999, 0.4049, 0.5304, 2.98e-08, 1.0, 0.0, 2.98e-08, 1.0, 0.0, 1.0, 1.0])
me_cube_001.materials.append(mat_planks)
me_cube_001.materials.append(mat_shingles)
me_cube_001.materials.append(mat_brass)
me_cube_001.use_remesh_preserve_volume = False
me_cube_001.use_remesh_preserve_attributes = False
me_cube_001.use_mirror_vertex_groups = False
me_cube_001.update()
me_cube_002 = bpy.data.meshes.new('Cube.002')
me_cube_002.from_pydata([(-1.315, -4.0, 0.0), (1.315, -4.0, 0.0), (-1.315, -23.9, -5.4), (1.315, -23.9, -5.4), (-1.315, -3.963, -0.09285), (-1.315, -23.86, -5.493), (1.315, -3.963, -0.09285), (1.315, -23.86, -5.493)], [], [(2, 3, 1, 0), (5, 4, 6, 7), (1, 0, 4, 6), (3, 7, 6, 1), (2, 5, 7, 3), (0, 4, 5, 2)])
_uv = me_cube_002.uv_layers.new(name='UVMap')
_uv.uv.foreach_set('vector', [0.4884, 0.9999, 7.008e-05, 0.9999, 6.988e-05, 6.988e-05, 0.4884, 6.988e-05, 0.4884, 0.9999, 0.4884, 6.988e-05, 6.988e-05, 6.988e-05, 7.008e-05, 0.9999, 6.988e-05, 6.988e-05, 0.4884, 6.988e-05, 0.4884, 6.988e-05, 6.988e-05, 6.988e-05, 1.713e-05, 1.363e-05, 0.01859, 1.363e-05, 0.01859, 1.0, 1.363e-05, 1.0, 2.208e-05, 1.95e-05, 0.03804, 1.959e-05, 0.03804, 1.0, 1.95e-05, 1.0, 1.363e-05, 0.01858, 1.367e-05, 1.363e-05, 1.0, 1.369e-05, 1.0, 0.01859])
me_cube_002.materials.append(mat_planks)
me_cube_002.materials.append(mat_shingles)
me_cube_002.materials.append(mat_glass)
me_cube_002.use_remesh_preserve_volume = False
me_cube_002.use_remesh_preserve_attributes = False
me_cube_002.use_mirror_vertex_groups = False
me_cube_002.update()
arm_armature = bpy.data.armatures.new('Armature')  # bones are not reproduced

# ---- objects
ob_housemesh = bpy.data.objects.new('HouseMesh', me_cube)
ob_door = bpy.data.objects.new('Door', me_cube_001)
ob_armature = bpy.data.objects.new('Armature', arm_armature)
ob_gangplankmesh = bpy.data.objects.new('GangplankMesh', me_cube_002)

# ---- transforms, parenting, visibility, modifiers, constraints
ob_housemesh.location = (0.0, 0.0, 0.0)
ob_housemesh.lock_rotations_4d = False
ob_housemesh.empty_display_type = 'ARROWS'
ob_housemesh.lineart.crease_threshold = 0.0
ob_door.parent = ob_armature
ob_door.matrix_parent_inverse = Matrix(((1.0, -0.0, 0.0, 1.321), (-0.0, 1.0, -0.0, 2.28e-07), (-0.0, 0.0, 1.0, -1.697), (-0.0, 0.0, -0.0, 1.0)))
ob_door.location = (0.0, 0.0, 0.0)
ob_door.lock_rotations_4d = False
ob_door.empty_display_type = 'ARROWS'
ob_door.lineart.crease_threshold = 0.0
_vg = ob_door.vertex_groups.new(name='Bone')
_vg.add([0, 1, 2, 3, 4, 5, 6, 7, 8, 9, 10, 11, 12, 13, 14, 15], 1.0, 'REPLACE')
_m = ob_door.modifiers.new('Armature', 'ARMATURE')
_m.object = ob_armature
ob_armature.parent = ob_housemesh
ob_armature.location = (-1.321, -2.28e-07, 1.697)
ob_armature.show_in_front = True
ob_armature.lineart.crease_threshold = 0.0
ob_gangplankmesh.location = (0.0, 0.0, 0.0)
ob_gangplankmesh.lock_rotations_4d = False
ob_gangplankmesh.empty_display_type = 'ARROWS'
ob_gangplankmesh.lineart.crease_threshold = 0.0

# ---- collection membership
col_collection.objects.link(ob_housemesh)
col_collection.objects.link(ob_door)
col_collection.objects.link(ob_armature)
col_collection.objects.link(ob_gangplankmesh)

# ---- scene / render settings (as saved in the file)
scene.frame_start = 1; scene.frame_end = 10; scene.frame_set(9)
scene.render.engine = 'BLENDER_EEVEE_NEXT'
scene.cycles.use_denoising = False
scene.cycles.samples = 128
scene.cycles.sampling_pattern = 'TABULATED_SOBOL'
scene.cycles.use_adaptive_sampling = False
scene.cycles.use_light_tree = False
scene.view_settings.view_transform = 'Filmic'
bpy.context.view_layer.update()

# ---- added for rendering (the .blend has no active camera and no usable light): camera, sun
cam_auto = bpy.data.cameras.new('AutoCamera')
cam_auto.lens = 50.0
cam_auto.sensor_width = 36.0
cam_auto.clip_end = 1000.0
ob_auto_camera = bpy.data.objects.new('AutoCamera', cam_auto)
scene.collection.objects.link(ob_auto_camera)
ob_auto_camera.location = (34.9453, -51.3844, 29.0148)
ob_auto_camera.rotation_euler = (1.09748, -7.21219e-08, 0.694738)
scene.camera = ob_auto_camera
light_auto_sun = bpy.data.lights.new('AutoSun', 'SUN')
light_auto_sun.energy = 3.0
light_auto_sun.angle = 0.0523599
ob_auto_sun = bpy.data.objects.new('AutoSun', light_auto_sun)
scene.collection.objects.link(ob_auto_sun)
ob_auto_sun.rotation_euler = (0.872665, 0.174533, 0.523599)
bpy.context.view_layer.update()
